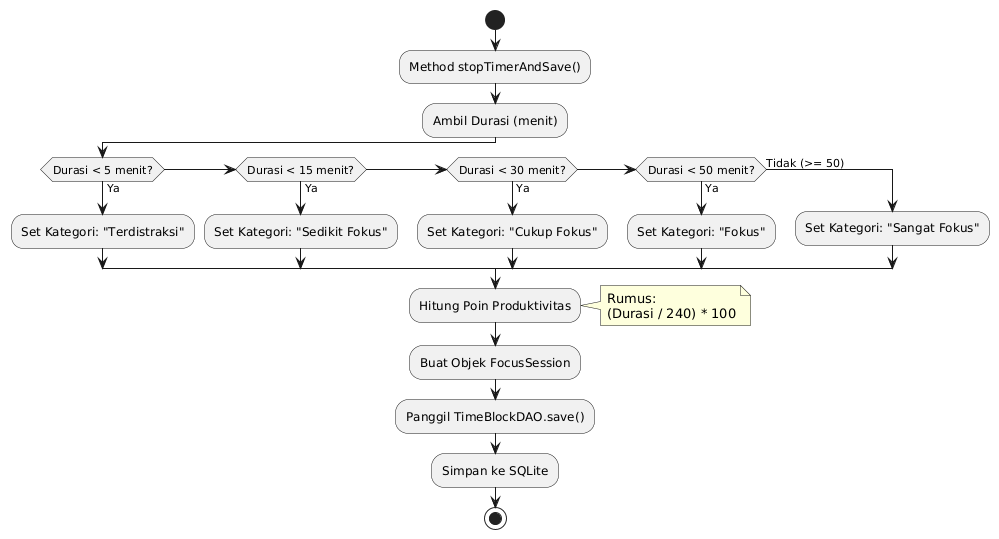

The diagram above was rendered by PlantUML. Its source (embedded in the PNG):
@startuml
start
:Method stopTimerAndSave();
:Ambil Durasi (menit);

if (Durasi < 5 menit?) then (Ya)
    :Set Kategori: "Terdistraksi";
elseif (Durasi < 15 menit?) then (Ya)
    :Set Kategori: "Sedikit Fokus";
elseif (Durasi < 30 menit?) then (Ya)
    :Set Kategori: "Cukup Fokus";
elseif (Durasi < 50 menit?) then (Ya)
    :Set Kategori: "Fokus";
else (Tidak (>= 50))
    :Set Kategori: "Sangat Fokus";
endif

:Hitung Poin Produktivitas;
note right
  Rumus:
  (Durasi / 240) * 100
end note

:Buat Objek FocusSession;
:Panggil TimeBlockDAO.save();
:Simpan ke SQLite;

stop
@enduml